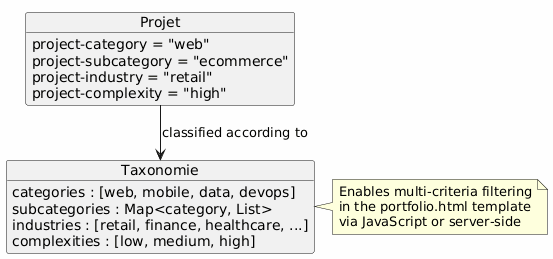

The diagram above was rendered by PlantUML. Its source (embedded in the PNG):
@startuml
skinparam backgroundColor #FEFEFE

object Projet {
  project-category = "web"
  project-subcategory = "ecommerce"
  project-industry = "retail"
  project-complexity = "high"
}

object Taxonomie {
  categories : [web, mobile, data, devops]
  subcategories : Map<category, List>
  industries : [retail, finance, healthcare, ...]
  complexities : [low, medium, high]
}

Projet --> Taxonomie : classified according to

note right of Taxonomie
Enables multi-criteria filtering
in the portfolio.html template
via JavaScript or server-side
end note
@enduml